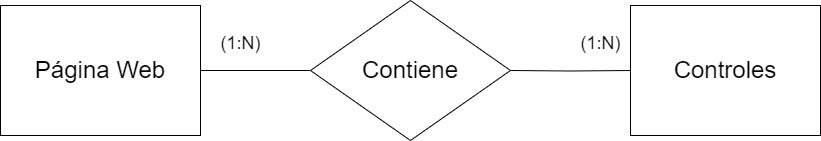

The diagram above was exported from draw.io. Its source (the exported page's mxGraphModel, read from the mxfile embedded in the PNG):
<mxGraphModel dx="895" dy="772" grid="1" gridSize="10" guides="1" tooltips="1" connect="1" arrows="1" fold="1" page="1" pageScale="1" pageWidth="850" pageHeight="1100" math="0" shadow="0" extFonts="Permanent Marker^https://fonts.googleapis.com/css?family=Permanent+Marker">
  <root>
    <mxCell id="0" />
    <mxCell id="1" parent="0" />
    <mxCell id="-gcsnalx-fvy34UCijWT-3" value="&lt;font style=&quot;font-size: 24px;&quot;&gt;Controles&lt;/font&gt;" style="whiteSpace=wrap;html=1;align=center;" vertex="1" parent="1">
      <mxGeometry x="660" y="325" width="190" height="130" as="geometry" />
    </mxCell>
    <mxCell id="-gcsnalx-fvy34UCijWT-4" value="&lt;font style=&quot;font-size: 24px;&quot;&gt;Página Web&lt;/font&gt;" style="whiteSpace=wrap;html=1;align=center;" vertex="1" parent="1">
      <mxGeometry x="30" y="325" width="200" height="130" as="geometry" />
    </mxCell>
    <mxCell id="-gcsnalx-fvy34UCijWT-7" value="" style="edgeStyle=orthogonalEdgeStyle;rounded=0;orthogonalLoop=1;jettySize=auto;html=1;endArrow=none;endFill=0;" edge="1" parent="1" target="-gcsnalx-fvy34UCijWT-3">
      <mxGeometry relative="1" as="geometry">
        <mxPoint x="540" y="390" as="sourcePoint" />
      </mxGeometry>
    </mxCell>
    <mxCell id="-gcsnalx-fvy34UCijWT-8" value="" style="rounded=0;orthogonalLoop=1;jettySize=auto;html=1;endArrow=none;endFill=0;" edge="1" parent="1" target="-gcsnalx-fvy34UCijWT-4">
      <mxGeometry relative="1" as="geometry">
        <mxPoint x="340" y="390" as="sourcePoint" />
      </mxGeometry>
    </mxCell>
    <mxCell id="-gcsnalx-fvy34UCijWT-9" value="&lt;font style=&quot;font-size: 18px;&quot;&gt;(1:N)&lt;/font&gt;" style="text;html=1;align=center;verticalAlign=middle;resizable=0;points=[];autosize=1;strokeColor=none;fillColor=none;" vertex="1" parent="1">
      <mxGeometry x="240" y="343" width="60" height="40" as="geometry" />
    </mxCell>
    <mxCell id="-gcsnalx-fvy34UCijWT-10" value="&lt;font style=&quot;font-size: 18px;&quot;&gt;(1:N)&lt;/font&gt;" style="text;html=1;align=center;verticalAlign=middle;resizable=0;points=[];autosize=1;strokeColor=none;fillColor=none;" vertex="1" parent="1">
      <mxGeometry x="600" y="343" width="60" height="40" as="geometry" />
    </mxCell>
    <mxCell id="-gcsnalx-fvy34UCijWT-12" value="&lt;font style=&quot;font-size: 24px;&quot;&gt;Contiene&lt;/font&gt;" style="rhombus;whiteSpace=wrap;html=1;" vertex="1" parent="1">
      <mxGeometry x="340" y="320" width="200" height="140" as="geometry" />
    </mxCell>
  </root>
</mxGraphModel>